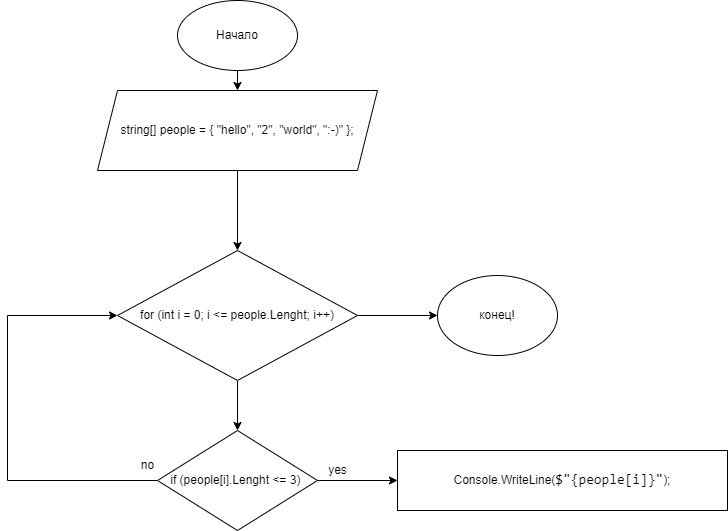

The diagram above was exported from draw.io. Its source (the exported page's mxGraphModel, read from the mxfile embedded in the PNG):
<mxGraphModel dx="990" dy="575" grid="1" gridSize="10" guides="1" tooltips="1" connect="1" arrows="1" fold="1" page="1" pageScale="1" pageWidth="827" pageHeight="1169" math="0" shadow="0">
  <root>
    <mxCell id="0" />
    <mxCell id="1" parent="0" />
    <mxCell id="hTpvjmjqBcO92Ki2Ekwz-4" style="edgeStyle=orthogonalEdgeStyle;rounded=0;orthogonalLoop=1;jettySize=auto;html=1;exitX=0.5;exitY=1;exitDx=0;exitDy=0;entryX=0.5;entryY=0;entryDx=0;entryDy=0;" edge="1" parent="1" source="hTpvjmjqBcO92Ki2Ekwz-1" target="hTpvjmjqBcO92Ki2Ekwz-2">
      <mxGeometry relative="1" as="geometry" />
    </mxCell>
    <mxCell id="hTpvjmjqBcO92Ki2Ekwz-1" value="Начало" style="ellipse;whiteSpace=wrap;html=1;" vertex="1" parent="1">
      <mxGeometry x="320" y="30" width="120" height="70" as="geometry" />
    </mxCell>
    <mxCell id="hTpvjmjqBcO92Ki2Ekwz-6" value="" style="edgeStyle=orthogonalEdgeStyle;rounded=0;orthogonalLoop=1;jettySize=auto;html=1;" edge="1" parent="1" source="hTpvjmjqBcO92Ki2Ekwz-2" target="hTpvjmjqBcO92Ki2Ekwz-5">
      <mxGeometry relative="1" as="geometry" />
    </mxCell>
    <mxCell id="hTpvjmjqBcO92Ki2Ekwz-2" value="string[] people = { &quot;hello&quot;, &quot;2&quot;, &quot;world&quot;, &quot;:-)&quot; };" style="shape=parallelogram;perimeter=parallelogramPerimeter;whiteSpace=wrap;html=1;fixedSize=1;" vertex="1" parent="1">
      <mxGeometry x="240" y="120" width="280" height="80" as="geometry" />
    </mxCell>
    <mxCell id="hTpvjmjqBcO92Ki2Ekwz-12" value="" style="edgeStyle=orthogonalEdgeStyle;rounded=0;orthogonalLoop=1;jettySize=auto;html=1;" edge="1" parent="1" source="hTpvjmjqBcO92Ki2Ekwz-5" target="hTpvjmjqBcO92Ki2Ekwz-11">
      <mxGeometry relative="1" as="geometry" />
    </mxCell>
    <mxCell id="hTpvjmjqBcO92Ki2Ekwz-20" style="edgeStyle=orthogonalEdgeStyle;rounded=0;orthogonalLoop=1;jettySize=auto;html=1;entryX=0;entryY=0.5;entryDx=0;entryDy=0;fontColor=#000000;" edge="1" parent="1" source="hTpvjmjqBcO92Ki2Ekwz-5" target="hTpvjmjqBcO92Ki2Ekwz-19">
      <mxGeometry relative="1" as="geometry" />
    </mxCell>
    <mxCell id="hTpvjmjqBcO92Ki2Ekwz-5" value="&lt;div&gt;for (int i = 0; i &amp;lt;= people.Lenght; i++)&lt;/div&gt;" style="rhombus;whiteSpace=wrap;html=1;" vertex="1" parent="1">
      <mxGeometry x="260" y="280" width="240" height="130" as="geometry" />
    </mxCell>
    <mxCell id="hTpvjmjqBcO92Ki2Ekwz-14" value="" style="edgeStyle=orthogonalEdgeStyle;rounded=0;orthogonalLoop=1;jettySize=auto;html=1;" edge="1" parent="1" source="hTpvjmjqBcO92Ki2Ekwz-11" target="hTpvjmjqBcO92Ki2Ekwz-13">
      <mxGeometry relative="1" as="geometry" />
    </mxCell>
    <mxCell id="hTpvjmjqBcO92Ki2Ekwz-18" style="edgeStyle=orthogonalEdgeStyle;rounded=0;orthogonalLoop=1;jettySize=auto;html=1;exitX=0;exitY=0.5;exitDx=0;exitDy=0;entryX=0;entryY=0.5;entryDx=0;entryDy=0;fontColor=#000000;" edge="1" parent="1" source="hTpvjmjqBcO92Ki2Ekwz-11" target="hTpvjmjqBcO92Ki2Ekwz-5">
      <mxGeometry relative="1" as="geometry">
        <Array as="points">
          <mxPoint x="150" y="510" />
          <mxPoint x="150" y="345" />
        </Array>
      </mxGeometry>
    </mxCell>
    <mxCell id="hTpvjmjqBcO92Ki2Ekwz-11" value="&lt;div&gt;if (people[i].Lenght &amp;lt;= 3)&amp;nbsp;&lt;/div&gt;" style="rhombus;whiteSpace=wrap;html=1;" vertex="1" parent="1">
      <mxGeometry x="300" y="460" width="160" height="100" as="geometry" />
    </mxCell>
    <mxCell id="hTpvjmjqBcO92Ki2Ekwz-13" value="&lt;span style=&quot;background-color: rgb(255, 255, 255);&quot;&gt;Console.WriteLine(&lt;span style=&quot;font-family: Consolas, &amp;quot;Courier New&amp;quot;, monospace; font-size: 14px;&quot;&gt;$&quot;{people[i]}&quot;&lt;/span&gt;);&lt;/span&gt;" style="whiteSpace=wrap;html=1;" vertex="1" parent="1">
      <mxGeometry x="540" y="480" width="330" height="60" as="geometry" />
    </mxCell>
    <mxCell id="hTpvjmjqBcO92Ki2Ekwz-15" value="yes" style="text;html=1;align=center;verticalAlign=middle;resizable=0;points=[];autosize=1;strokeColor=none;fillColor=none;fontColor=#000000;" vertex="1" parent="1">
      <mxGeometry x="460" y="485" width="40" height="30" as="geometry" />
    </mxCell>
    <mxCell id="hTpvjmjqBcO92Ki2Ekwz-17" value="no" style="text;html=1;align=center;verticalAlign=middle;resizable=0;points=[];autosize=1;strokeColor=none;fillColor=none;fontColor=#000000;" vertex="1" parent="1">
      <mxGeometry x="270" y="480" width="40" height="30" as="geometry" />
    </mxCell>
    <mxCell id="hTpvjmjqBcO92Ki2Ekwz-19" value="конец!" style="ellipse;whiteSpace=wrap;html=1;labelBackgroundColor=#FFFFFF;fontColor=#000000;" vertex="1" parent="1">
      <mxGeometry x="580" y="305" width="120" height="80" as="geometry" />
    </mxCell>
  </root>
</mxGraphModel>